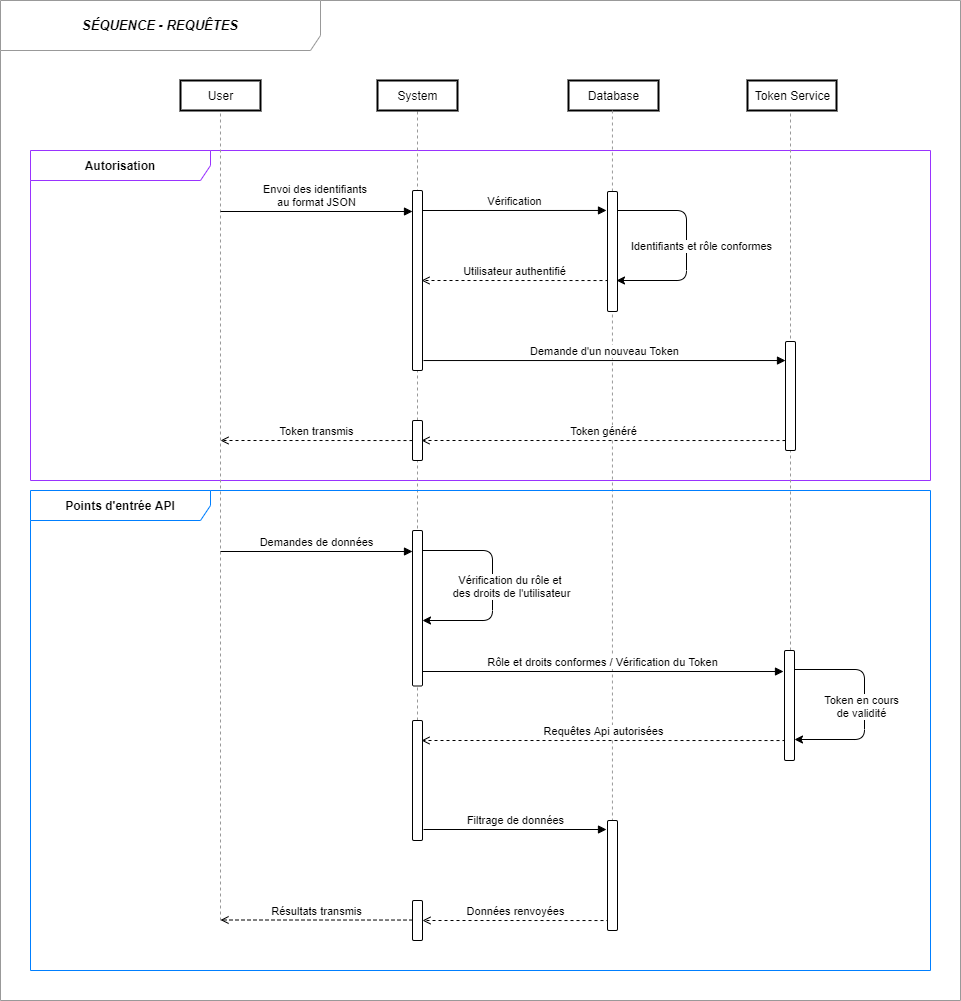

The diagram above was exported from draw.io. Its source (the exported page's mxGraphModel, read from the mxfile embedded in the PNG):
<mxGraphModel dx="1906" dy="597" grid="1" gridSize="10" guides="1" tooltips="1" connect="1" arrows="1" fold="1" page="1" pageScale="1" pageWidth="827" pageHeight="1169" math="0" shadow="0">
  <root>
    <mxCell id="0" />
    <mxCell id="1" parent="0" />
    <mxCell id="2PDcDHNJ80dxET8YKz-v-1" value="&lt;div style=&quot;text-align: left&quot;&gt;&lt;i&gt;&lt;b style=&quot;font-size: 13px&quot;&gt;SÉQUENCE - &lt;/b&gt;&lt;span style=&quot;font-size: 13px&quot;&gt;&lt;b&gt;REQUÊTES&lt;/b&gt;&lt;/span&gt;&lt;/i&gt;&lt;br&gt;&lt;/div&gt;" style="shape=umlFrame;whiteSpace=wrap;html=1;gradientColor=none;swimlaneFillColor=#ffffff;width=320;height=50;strokeColor=#999999;" parent="1" vertex="1">
      <mxGeometry x="-790" y="70" width="960" height="1000" as="geometry" />
    </mxCell>
    <mxCell id="2PDcDHNJ80dxET8YKz-v-2" value="&lt;div style=&quot;text-align: left&quot;&gt;&lt;b&gt;Autorisation&lt;/b&gt;&lt;br&gt;&lt;/div&gt;" style="shape=umlFrame;whiteSpace=wrap;html=1;swimlaneFillColor=none;width=180;height=30;strokeColor=#9933FF;" parent="1" vertex="1">
      <mxGeometry x="-760" y="220" width="900" height="330" as="geometry" />
    </mxCell>
    <mxCell id="2PDcDHNJ80dxET8YKz-v-4" value="" style="endArrow=none;dashed=1;html=1;entryX=0.5;entryY=0;entryDx=0;entryDy=0;strokeColor=#999999;" parent="1" source="qYaLMWmk_PuMU4H66xOi-21" target="2PDcDHNJ80dxET8YKz-v-3" edge="1">
      <mxGeometry width="50" height="50" relative="1" as="geometry">
        <mxPoint x="-375" y="758" as="sourcePoint" />
        <mxPoint x="215.11764705882354" y="179.76470588235293" as="targetPoint" />
      </mxGeometry>
    </mxCell>
    <mxCell id="2PDcDHNJ80dxET8YKz-v-5" value="" style="endArrow=none;dashed=1;html=1;entryX=0.944;entryY=0.458;entryDx=0;entryDy=0;entryPerimeter=0;strokeColor=#999999;" parent="1" edge="1">
      <mxGeometry width="50" height="50" relative="1" as="geometry">
        <mxPoint x="-570" y="990" as="sourcePoint" />
        <mxPoint x="-570.0139999999999" y="177.50199999999995" as="targetPoint" />
      </mxGeometry>
    </mxCell>
    <mxCell id="2PDcDHNJ80dxET8YKz-v-6" value="User" style="html=1;rounded=0;perimeterSpacing=2;strokeWidth=2;" parent="1" vertex="1">
      <mxGeometry x="-610" y="150" width="80" height="30" as="geometry" />
    </mxCell>
    <mxCell id="2PDcDHNJ80dxET8YKz-v-8" value="Token Service" style="html=1;rounded=0;perimeterSpacing=2;strokeWidth=2;" parent="1" vertex="1">
      <mxGeometry x="-43" y="150" width="89" height="30" as="geometry" />
    </mxCell>
    <mxCell id="2PDcDHNJ80dxET8YKz-v-9" value="" style="endArrow=none;dashed=1;html=1;strokeColor=#999999;" parent="1" source="qYaLMWmk_PuMU4H66xOi-14" edge="1">
      <mxGeometry width="50" height="50" relative="1" as="geometry">
        <mxPoint y="581.0999999999999" as="sourcePoint" />
        <mxPoint y="180" as="targetPoint" />
      </mxGeometry>
    </mxCell>
    <mxCell id="2PDcDHNJ80dxET8YKz-v-10" value="Envoi des identifiants &lt;br&gt;au format JSON" style="html=1;verticalAlign=bottom;endArrow=block;fontSize=11;" parent="1" target="2PDcDHNJ80dxET8YKz-v-18" edge="1">
      <mxGeometry width="80" relative="1" as="geometry">
        <mxPoint x="-570" y="281" as="sourcePoint" />
        <mxPoint x="-378.5" y="280" as="targetPoint" />
      </mxGeometry>
    </mxCell>
    <mxCell id="2PDcDHNJ80dxET8YKz-v-23" value="" style="edgeStyle=elbowEdgeStyle;elbow=horizontal;endArrow=classic;html=1;" parent="1" edge="1">
      <mxGeometry width="50" height="50" relative="1" as="geometry">
        <mxPoint x="-174" y="280" as="sourcePoint" />
        <mxPoint x="-174" y="350" as="targetPoint" />
        <Array as="points">
          <mxPoint x="-104" y="280" />
          <mxPoint x="-94" y="250" />
        </Array>
      </mxGeometry>
    </mxCell>
    <mxCell id="2PDcDHNJ80dxET8YKz-v-24" value="&lt;span&gt;&lt;font style=&quot;font-size: 11px&quot;&gt;Identifiants et rôle conformes&lt;/font&gt;&lt;/span&gt;" style="edgeLabel;html=1;align=center;verticalAlign=middle;resizable=0;points=[];labelBackgroundColor=#FFFFFF;" parent="2PDcDHNJ80dxET8YKz-v-23" vertex="1" connectable="0">
      <mxGeometry x="0.5949" y="4" relative="1" as="geometry">
        <mxPoint x="41" y="-39" as="offset" />
      </mxGeometry>
    </mxCell>
    <mxCell id="2PDcDHNJ80dxET8YKz-v-45" value="" style="endArrow=none;dashed=1;html=1;" parent="1" edge="1">
      <mxGeometry width="50" height="50" relative="1" as="geometry">
        <mxPoint y="860" as="sourcePoint" />
        <mxPoint y="860" as="targetPoint" />
      </mxGeometry>
    </mxCell>
    <mxCell id="oSbIFqYpYDwff08S4qgl-1" value="Database" style="html=1;rounded=0;perimeterSpacing=2;strokeWidth=2;" parent="1" vertex="1">
      <mxGeometry x="-222" y="150" width="90" height="30" as="geometry" />
    </mxCell>
    <mxCell id="oSbIFqYpYDwff08S4qgl-3" value="Vérification" style="html=1;verticalAlign=bottom;endArrow=block;fontSize=11;entryX=-0.1;entryY=0.158;entryDx=0;entryDy=0;entryPerimeter=0;" parent="1" target="oSbIFqYpYDwff08S4qgl-5" edge="1">
      <mxGeometry width="80" relative="1" as="geometry">
        <mxPoint x="-368" y="280" as="sourcePoint" />
        <mxPoint x="-210" y="280" as="targetPoint" />
      </mxGeometry>
    </mxCell>
    <mxCell id="oSbIFqYpYDwff08S4qgl-4" value="" style="endArrow=none;dashed=1;html=1;strokeColor=#999999;exitX=0.494;exitY=0.009;exitDx=0;exitDy=0;exitPerimeter=0;" parent="1" source="qqxENbZrbg9pfp-f9ups-3" edge="1">
      <mxGeometry width="50" height="50" relative="1" as="geometry">
        <mxPoint x="-178" y="880" as="sourcePoint" />
        <mxPoint x="-178.05733558178758" y="180" as="targetPoint" />
      </mxGeometry>
    </mxCell>
    <mxCell id="2PDcDHNJ80dxET8YKz-v-3" value="System" style="html=1;rounded=0;perimeterSpacing=2;strokeWidth=2;" parent="1" vertex="1">
      <mxGeometry x="-413" y="150" width="80" height="30" as="geometry" />
    </mxCell>
    <mxCell id="oSbIFqYpYDwff08S4qgl-6" value="Utilisateur authentifié" style="html=1;verticalAlign=bottom;endArrow=open;fontSize=11;endFill=0;exitX=0.2;exitY=0.256;exitDx=0;exitDy=0;exitPerimeter=0;dashed=1;" parent="1" edge="1">
      <mxGeometry width="80" relative="1" as="geometry">
        <mxPoint x="-182" y="350.03999999999996" as="sourcePoint" />
        <mxPoint x="-369" y="350" as="targetPoint" />
        <Array as="points" />
      </mxGeometry>
    </mxCell>
    <mxCell id="2PDcDHNJ80dxET8YKz-v-18" value="" style="html=1;points=[];perimeter=orthogonalPerimeter;rounded=1;gradientColor=none;" parent="1" vertex="1">
      <mxGeometry x="-378" y="260" width="10" height="180" as="geometry" />
    </mxCell>
    <mxCell id="oSbIFqYpYDwff08S4qgl-5" value="" style="html=1;points=[];perimeter=orthogonalPerimeter;rounded=1;gradientColor=none;" parent="1" vertex="1">
      <mxGeometry x="-183" y="261" width="10" height="120" as="geometry" />
    </mxCell>
    <mxCell id="oSbIFqYpYDwff08S4qgl-7" value="Demande d'un nouveau Token" style="html=1;verticalAlign=bottom;endArrow=block;fontSize=11;" parent="1" target="oSbIFqYpYDwff08S4qgl-8" edge="1">
      <mxGeometry width="80" relative="1" as="geometry">
        <mxPoint x="-367" y="430.03999999999996" as="sourcePoint" />
        <mxPoint x="-184" y="430" as="targetPoint" />
      </mxGeometry>
    </mxCell>
    <mxCell id="oSbIFqYpYDwff08S4qgl-8" value="" style="html=1;points=[];perimeter=orthogonalPerimeter;rounded=1;gradientColor=none;" parent="1" vertex="1">
      <mxGeometry x="-5" y="411" width="10" height="109" as="geometry" />
    </mxCell>
    <mxCell id="oSbIFqYpYDwff08S4qgl-9" value="Token généré" style="html=1;verticalAlign=bottom;endArrow=open;fontSize=11;endFill=0;exitX=0.2;exitY=0.256;exitDx=0;exitDy=0;exitPerimeter=0;dashed=1;" parent="1" edge="1">
      <mxGeometry width="80" relative="1" as="geometry">
        <mxPoint x="-5" y="510.03999999999996" as="sourcePoint" />
        <mxPoint x="-369" y="510" as="targetPoint" />
        <Array as="points" />
      </mxGeometry>
    </mxCell>
    <mxCell id="oSbIFqYpYDwff08S4qgl-10" value="Token transmis" style="html=1;verticalAlign=bottom;endArrow=open;fontSize=11;endFill=0;exitX=0.2;exitY=0.256;exitDx=0;exitDy=0;exitPerimeter=0;dashed=1;" parent="1" edge="1">
      <mxGeometry width="80" relative="1" as="geometry">
        <mxPoint x="-378" y="510.03999999999996" as="sourcePoint" />
        <mxPoint x="-570" y="510" as="targetPoint" />
        <Array as="points" />
      </mxGeometry>
    </mxCell>
    <mxCell id="qYaLMWmk_PuMU4H66xOi-2" value="" style="html=1;points=[];perimeter=orthogonalPerimeter;rounded=1;gradientColor=none;" parent="1" vertex="1">
      <mxGeometry x="-378" y="490" width="10" height="40" as="geometry" />
    </mxCell>
    <mxCell id="qYaLMWmk_PuMU4H66xOi-3" value="&lt;div style=&quot;text-align: left&quot;&gt;&lt;b&gt;Points d'entrée API&lt;/b&gt;&lt;/div&gt;" style="shape=umlFrame;whiteSpace=wrap;html=1;swimlaneFillColor=none;width=180;height=30;strokeColor=#007FFF;" parent="1" vertex="1">
      <mxGeometry x="-760" y="560" width="900" height="480" as="geometry" />
    </mxCell>
    <mxCell id="qYaLMWmk_PuMU4H66xOi-4" value="Demandes de données" style="html=1;verticalAlign=bottom;endArrow=block;fontSize=11;" parent="1" target="qYaLMWmk_PuMU4H66xOi-5" edge="1">
      <mxGeometry width="80" relative="1" as="geometry">
        <mxPoint x="-570" y="621" as="sourcePoint" />
        <mxPoint x="-378.5" y="620" as="targetPoint" />
      </mxGeometry>
    </mxCell>
    <mxCell id="qYaLMWmk_PuMU4H66xOi-8" value="" style="edgeStyle=elbowEdgeStyle;elbow=horizontal;endArrow=classic;html=1;" parent="1" edge="1">
      <mxGeometry width="50" height="50" relative="1" as="geometry">
        <mxPoint x="-368" y="620" as="sourcePoint" />
        <mxPoint x="-368" y="690" as="targetPoint" />
        <Array as="points">
          <mxPoint x="-298" y="620" />
          <mxPoint x="-288" y="590" />
        </Array>
      </mxGeometry>
    </mxCell>
    <mxCell id="qYaLMWmk_PuMU4H66xOi-9" value="Vérification du rôle et &lt;br&gt;des droits de l'utilisateur" style="edgeLabel;html=1;align=center;verticalAlign=middle;resizable=0;points=[];labelBackgroundColor=#FFFFFF;" parent="qYaLMWmk_PuMU4H66xOi-8" vertex="1" connectable="0">
      <mxGeometry x="0.5949" y="4" relative="1" as="geometry">
        <mxPoint x="45" y="-39" as="offset" />
      </mxGeometry>
    </mxCell>
    <mxCell id="qYaLMWmk_PuMU4H66xOi-10" value="Rôle et droits conformes / Vérification du Token" style="html=1;verticalAlign=bottom;endArrow=block;fontSize=11;entryX=-0.3;entryY=0.191;entryDx=0;entryDy=0;entryPerimeter=0;" parent="1" edge="1">
      <mxGeometry width="80" relative="1" as="geometry">
        <mxPoint x="-370" y="741" as="sourcePoint" />
        <mxPoint x="-7" y="741.01" as="targetPoint" />
      </mxGeometry>
    </mxCell>
    <mxCell id="qYaLMWmk_PuMU4H66xOi-11" value="" style="edgeStyle=elbowEdgeStyle;elbow=horizontal;endArrow=classic;html=1;" parent="1" edge="1">
      <mxGeometry width="50" height="50" relative="1" as="geometry">
        <mxPoint x="4" y="739" as="sourcePoint" />
        <mxPoint x="4" y="809" as="targetPoint" />
        <Array as="points">
          <mxPoint x="74" y="739" />
          <mxPoint x="84" y="709" />
        </Array>
      </mxGeometry>
    </mxCell>
    <mxCell id="qYaLMWmk_PuMU4H66xOi-12" value="&lt;span&gt;&lt;font style=&quot;font-size: 11px&quot;&gt;Token en cours&lt;br&gt;de validité&lt;/font&gt;&lt;/span&gt;" style="edgeLabel;html=1;align=center;verticalAlign=middle;resizable=0;points=[];labelBackgroundColor=#FFFFFF;" parent="qYaLMWmk_PuMU4H66xOi-11" vertex="1" connectable="0">
      <mxGeometry x="0.5949" y="4" relative="1" as="geometry">
        <mxPoint x="23" y="-38" as="offset" />
      </mxGeometry>
    </mxCell>
    <mxCell id="qYaLMWmk_PuMU4H66xOi-5" value="" style="html=1;points=[];perimeter=orthogonalPerimeter;rounded=1;gradientColor=none;" parent="1" vertex="1">
      <mxGeometry x="-378" y="600" width="10" height="155.5" as="geometry" />
    </mxCell>
    <mxCell id="qYaLMWmk_PuMU4H66xOi-19" value="Requêtes Api autorisées" style="html=1;verticalAlign=bottom;endArrow=open;fontSize=11;endFill=0;exitX=0.2;exitY=0.256;exitDx=0;exitDy=0;exitPerimeter=0;dashed=1;" parent="1" edge="1">
      <mxGeometry width="80" relative="1" as="geometry">
        <mxPoint x="-5" y="810.04" as="sourcePoint" />
        <mxPoint x="-369" y="810" as="targetPoint" />
        <Array as="points" />
      </mxGeometry>
    </mxCell>
    <mxCell id="qYaLMWmk_PuMU4H66xOi-21" value="" style="html=1;points=[];perimeter=orthogonalPerimeter;rounded=1;gradientColor=none;" parent="1" vertex="1">
      <mxGeometry x="-378" y="790" width="10" height="120" as="geometry" />
    </mxCell>
    <mxCell id="qYaLMWmk_PuMU4H66xOi-14" value="" style="html=1;points=[];perimeter=orthogonalPerimeter;rounded=1;gradientColor=none;" parent="1" vertex="1">
      <mxGeometry x="-6" y="720" width="10" height="110" as="geometry" />
    </mxCell>
    <mxCell id="qqxENbZrbg9pfp-f9ups-1" value="Filtrage de données" style="html=1;verticalAlign=bottom;endArrow=block;fontSize=11;" edge="1" parent="1">
      <mxGeometry width="80" relative="1" as="geometry">
        <mxPoint x="-367" y="899" as="sourcePoint" />
        <mxPoint x="-184" y="899" as="targetPoint" />
      </mxGeometry>
    </mxCell>
    <mxCell id="qqxENbZrbg9pfp-f9ups-2" value="Données renvoyées" style="html=1;verticalAlign=bottom;endArrow=open;fontSize=11;endFill=0;exitX=0.2;exitY=0.256;exitDx=0;exitDy=0;exitPerimeter=0;dashed=1;" edge="1" parent="1">
      <mxGeometry width="80" relative="1" as="geometry">
        <mxPoint x="-181" y="990.04" as="sourcePoint" />
        <mxPoint x="-368" y="990" as="targetPoint" />
        <Array as="points" />
      </mxGeometry>
    </mxCell>
    <mxCell id="qqxENbZrbg9pfp-f9ups-3" value="" style="html=1;points=[];perimeter=orthogonalPerimeter;rounded=1;gradientColor=none;" vertex="1" parent="1">
      <mxGeometry x="-183" y="890" width="10" height="110" as="geometry" />
    </mxCell>
    <mxCell id="qqxENbZrbg9pfp-f9ups-4" value="" style="html=1;points=[];perimeter=orthogonalPerimeter;rounded=1;gradientColor=none;" vertex="1" parent="1">
      <mxGeometry x="-378" y="970" width="10" height="40" as="geometry" />
    </mxCell>
    <mxCell id="qqxENbZrbg9pfp-f9ups-5" value="Résultats transmis" style="html=1;verticalAlign=bottom;endArrow=open;fontSize=11;endFill=0;exitX=0.2;exitY=0.256;exitDx=0;exitDy=0;exitPerimeter=0;dashed=1;" edge="1" parent="1">
      <mxGeometry width="80" relative="1" as="geometry">
        <mxPoint x="-378" y="989.54" as="sourcePoint" />
        <mxPoint x="-570" y="989.5" as="targetPoint" />
        <Array as="points" />
      </mxGeometry>
    </mxCell>
  </root>
</mxGraphModel>